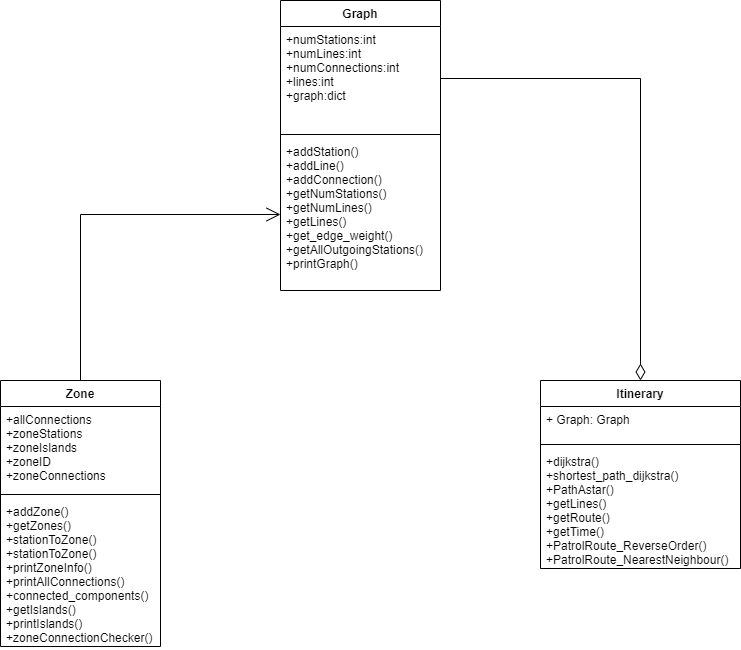

The diagram above was exported from draw.io. Its source (the exported page's mxGraphModel, read from the mxfile embedded in the PNG):
<mxGraphModel dx="700" dy="776" grid="1" gridSize="10" guides="1" tooltips="1" connect="1" arrows="1" fold="1" page="1" pageScale="1" pageWidth="850" pageHeight="1100" math="0" shadow="0">
  <root>
    <mxCell id="0" />
    <mxCell id="1" parent="0" />
    <mxCell id="eItWjJwoyxKsSQ0QKOK8-1" value="Graph" style="swimlane;fontStyle=1;align=center;verticalAlign=top;childLayout=stackLayout;horizontal=1;startSize=26;horizontalStack=0;resizeParent=1;resizeParentMax=0;resizeLast=0;collapsible=1;marginBottom=0;" vertex="1" parent="1">
      <mxGeometry x="330" y="130" width="160" height="290" as="geometry" />
    </mxCell>
    <mxCell id="eItWjJwoyxKsSQ0QKOK8-2" value="+numStations:int&#10;+numLines:int&#10;+numConnections:int&#10;+lines:int&#10;+graph:dict&#10;" style="text;strokeColor=none;fillColor=none;align=left;verticalAlign=top;spacingLeft=4;spacingRight=4;overflow=hidden;rotatable=0;points=[[0,0.5],[1,0.5]];portConstraint=eastwest;" vertex="1" parent="eItWjJwoyxKsSQ0QKOK8-1">
      <mxGeometry y="26" width="160" height="104" as="geometry" />
    </mxCell>
    <mxCell id="eItWjJwoyxKsSQ0QKOK8-3" value="" style="line;strokeWidth=1;fillColor=none;align=left;verticalAlign=middle;spacingTop=-1;spacingLeft=3;spacingRight=3;rotatable=0;labelPosition=right;points=[];portConstraint=eastwest;strokeColor=inherit;" vertex="1" parent="eItWjJwoyxKsSQ0QKOK8-1">
      <mxGeometry y="130" width="160" height="8" as="geometry" />
    </mxCell>
    <mxCell id="eItWjJwoyxKsSQ0QKOK8-4" value="+addStation()&#10;+addLine()&#10;+addConnection()&#10;+getNumStations()&#10;+getNumLines()&#10;+getLines()&#10;+get_edge_weight()&#10;+getAllOutgoingStations()&#10;+printGraph()&#10;" style="text;strokeColor=none;fillColor=none;align=left;verticalAlign=top;spacingLeft=4;spacingRight=4;overflow=hidden;rotatable=0;points=[[0,0.5],[1,0.5]];portConstraint=eastwest;" vertex="1" parent="eItWjJwoyxKsSQ0QKOK8-1">
      <mxGeometry y="138" width="160" height="152" as="geometry" />
    </mxCell>
    <mxCell id="eItWjJwoyxKsSQ0QKOK8-5" value="Itinerary" style="swimlane;fontStyle=1;align=center;verticalAlign=top;childLayout=stackLayout;horizontal=1;startSize=26;horizontalStack=0;resizeParent=1;resizeParentMax=0;resizeLast=0;collapsible=1;marginBottom=0;" vertex="1" parent="1">
      <mxGeometry x="590" y="510" width="200" height="188" as="geometry" />
    </mxCell>
    <mxCell id="eItWjJwoyxKsSQ0QKOK8-6" value="+ Graph: Graph" style="text;strokeColor=none;fillColor=none;align=left;verticalAlign=top;spacingLeft=4;spacingRight=4;overflow=hidden;rotatable=0;points=[[0,0.5],[1,0.5]];portConstraint=eastwest;" vertex="1" parent="eItWjJwoyxKsSQ0QKOK8-5">
      <mxGeometry y="26" width="200" height="34" as="geometry" />
    </mxCell>
    <mxCell id="eItWjJwoyxKsSQ0QKOK8-7" value="" style="line;strokeWidth=1;fillColor=none;align=left;verticalAlign=middle;spacingTop=-1;spacingLeft=3;spacingRight=3;rotatable=0;labelPosition=right;points=[];portConstraint=eastwest;strokeColor=inherit;" vertex="1" parent="eItWjJwoyxKsSQ0QKOK8-5">
      <mxGeometry y="60" width="200" height="8" as="geometry" />
    </mxCell>
    <mxCell id="eItWjJwoyxKsSQ0QKOK8-8" value="+dijkstra()&#10;+shortest_path_dijkstra()&#10;+PathAstar()&#10;+getLines()&#10;+getRoute()&#10;+getTime()&#10;+PatrolRoute_ReverseOrder()&#10;+PatrolRoute_NearestNeighbour()" style="text;strokeColor=none;fillColor=none;align=left;verticalAlign=top;spacingLeft=4;spacingRight=4;overflow=hidden;rotatable=0;points=[[0,0.5],[1,0.5]];portConstraint=eastwest;" vertex="1" parent="eItWjJwoyxKsSQ0QKOK8-5">
      <mxGeometry y="68" width="200" height="120" as="geometry" />
    </mxCell>
    <mxCell id="eItWjJwoyxKsSQ0QKOK8-9" value="" style="endArrow=none;html=1;endSize=12;startArrow=diamondThin;startSize=14;startFill=0;edgeStyle=orthogonalEdgeStyle;rounded=0;endFill=0;entryX=1;entryY=0.5;entryDx=0;entryDy=0;exitX=0.5;exitY=0;exitDx=0;exitDy=0;" edge="1" parent="1" source="eItWjJwoyxKsSQ0QKOK8-5" target="eItWjJwoyxKsSQ0QKOK8-2">
      <mxGeometry relative="1" as="geometry">
        <mxPoint x="600" y="550" as="sourcePoint" />
        <mxPoint x="720" y="360" as="targetPoint" />
      </mxGeometry>
    </mxCell>
    <mxCell id="eItWjJwoyxKsSQ0QKOK8-10" value="Zone" style="swimlane;fontStyle=1;align=center;verticalAlign=top;childLayout=stackLayout;horizontal=1;startSize=26;horizontalStack=0;resizeParent=1;resizeParentMax=0;resizeLast=0;collapsible=1;marginBottom=0;" vertex="1" parent="1">
      <mxGeometry x="50" y="510" width="160" height="266" as="geometry" />
    </mxCell>
    <mxCell id="eItWjJwoyxKsSQ0QKOK8-11" value="+allConnections&#10;+zoneStations&#10;+zoneIslands&#10;+zoneID&#10;+zoneConnections" style="text;strokeColor=none;fillColor=none;align=left;verticalAlign=top;spacingLeft=4;spacingRight=4;overflow=hidden;rotatable=0;points=[[0,0.5],[1,0.5]];portConstraint=eastwest;" vertex="1" parent="eItWjJwoyxKsSQ0QKOK8-10">
      <mxGeometry y="26" width="160" height="84" as="geometry" />
    </mxCell>
    <mxCell id="eItWjJwoyxKsSQ0QKOK8-12" value="" style="line;strokeWidth=1;fillColor=none;align=left;verticalAlign=middle;spacingTop=-1;spacingLeft=3;spacingRight=3;rotatable=0;labelPosition=right;points=[];portConstraint=eastwest;strokeColor=inherit;" vertex="1" parent="eItWjJwoyxKsSQ0QKOK8-10">
      <mxGeometry y="110" width="160" height="8" as="geometry" />
    </mxCell>
    <mxCell id="eItWjJwoyxKsSQ0QKOK8-13" value="+addZone()&#10;+getZones()&#10;+stationToZone()&#10;+stationToZone()&#10;+printZoneInfo()&#10;+printAllConnections()&#10;+connected_components()&#10;+getIslands()&#10;+printIslands()&#10;+zoneConnectionChecker()" style="text;strokeColor=none;fillColor=none;align=left;verticalAlign=top;spacingLeft=4;spacingRight=4;overflow=hidden;rotatable=0;points=[[0,0.5],[1,0.5]];portConstraint=eastwest;" vertex="1" parent="eItWjJwoyxKsSQ0QKOK8-10">
      <mxGeometry y="118" width="160" height="148" as="geometry" />
    </mxCell>
    <mxCell id="eItWjJwoyxKsSQ0QKOK8-20" value="" style="endArrow=open;endFill=1;endSize=12;html=1;rounded=0;entryX=0;entryY=0.5;entryDx=0;entryDy=0;exitX=0.5;exitY=0;exitDx=0;exitDy=0;" edge="1" parent="1" source="eItWjJwoyxKsSQ0QKOK8-10" target="eItWjJwoyxKsSQ0QKOK8-4">
      <mxGeometry width="160" relative="1" as="geometry">
        <mxPoint x="90" y="380" as="sourcePoint" />
        <mxPoint x="250" y="380" as="targetPoint" />
        <Array as="points">
          <mxPoint x="130" y="344" />
        </Array>
      </mxGeometry>
    </mxCell>
  </root>
</mxGraphModel>